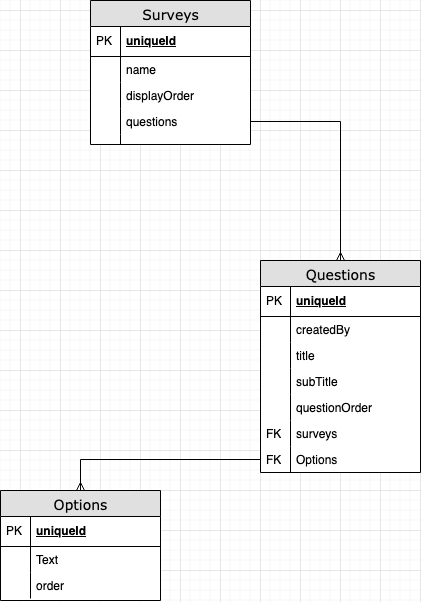

The diagram above was exported from draw.io. Its source (the exported page's mxGraphModel, read from the mxfile embedded in the PNG):
<mxGraphModel dx="586" dy="1643" grid="1" gridSize="10" guides="1" tooltips="1" connect="1" arrows="1" fold="1" page="1" pageScale="1" pageWidth="1100" pageHeight="850" background="#ffffff" math="0" shadow="0">
  <root>
    <mxCell id="0" />
    <mxCell id="1" parent="0" />
    <mxCell id="2e49270ec7c68f3f-55" value="" style="edgeStyle=orthogonalEdgeStyle;html=1;endArrow=ERoneToMany;startArrow=ERmandOne;labelBackgroundColor=none;fontFamily=Verdana;fontSize=14;entryX=0;entryY=0.5;exitX=0;exitY=0.5;" parent="1" source="2e49270ec7c68f3f-20" edge="1">
      <mxGeometry width="100" height="100" relative="1" as="geometry">
        <mxPoint x="100" y="430" as="sourcePoint" />
        <mxPoint x="290" y="239" as="targetPoint" />
        <Array as="points">
          <mxPoint x="250" y="401" />
          <mxPoint x="250" y="239" />
        </Array>
      </mxGeometry>
    </mxCell>
    <mxCell id="2e49270ec7c68f3f-56" value="" style="edgeStyle=orthogonalEdgeStyle;html=1;endArrow=ERzeroToMany;endFill=1;startArrow=ERzeroToMany;labelBackgroundColor=none;fontFamily=Verdana;fontSize=14;entryX=0;entryY=0.5;exitX=0;exitY=0.5;" parent="1" source="2e49270ec7c68f3f-49" edge="1">
      <mxGeometry width="100" height="100" relative="1" as="geometry">
        <mxPoint x="120" y="650" as="sourcePoint" />
        <mxPoint x="290" y="481" as="targetPoint" />
        <Array as="points">
          <mxPoint x="250" y="621" />
          <mxPoint x="250" y="481" />
        </Array>
      </mxGeometry>
    </mxCell>
    <mxCell id="2e49270ec7c68f3f-57" value="" style="edgeStyle=orthogonalEdgeStyle;html=1;endArrow=ERmany;startArrow=ERmany;labelBackgroundColor=none;fontFamily=Verdana;fontSize=14;entryX=1;entryY=0.5;exitX=0;exitY=0.383;exitPerimeter=0;" parent="1" source="2e49270ec7c68f3f-11" edge="1">
      <mxGeometry width="100" height="100" relative="1" as="geometry">
        <mxPoint x="560" y="220" as="sourcePoint" />
        <mxPoint x="450" y="181" as="targetPoint" />
        <Array as="points">
          <mxPoint x="510" y="220" />
          <mxPoint x="510" y="181" />
        </Array>
      </mxGeometry>
    </mxCell>
    <mxCell id="2e49270ec7c68f3f-58" value="" style="edgeStyle=orthogonalEdgeStyle;html=1;endArrow=ERzeroToMany;startArrow=ERmandOne;labelBackgroundColor=none;fontFamily=Verdana;fontSize=14;entryX=0;entryY=0.308;entryPerimeter=0;exitX=0;exitY=0.5;" parent="1" source="2e49270ec7c68f3f-31" edge="1">
      <mxGeometry width="100" height="100" relative="1" as="geometry">
        <mxPoint x="470" y="420" as="sourcePoint" />
        <mxPoint x="570" y="270.00800000000004" as="targetPoint" />
        <Array as="points">
          <mxPoint x="540" y="450" />
          <mxPoint x="540" y="270" />
        </Array>
      </mxGeometry>
    </mxCell>
    <mxCell id="2e49270ec7c68f3f-60" value="" style="edgeStyle=entityRelationEdgeStyle;html=1;endArrow=ERzeroToOne;startArrow=ERmandOne;labelBackgroundColor=none;fontFamily=Verdana;fontSize=14;exitX=1;exitY=0.5;entryX=0;entryY=0.5;" parent="1" target="2e49270ec7c68f3f-35" edge="1">
      <mxGeometry width="100" height="100" relative="1" as="geometry">
        <mxPoint x="450" y="621" as="sourcePoint" />
        <mxPoint x="700" y="620" as="targetPoint" />
      </mxGeometry>
    </mxCell>
    <mxCell id="2e49270ec7c68f3f-80" value="Surveys" style="swimlane;html=1;fontStyle=0;childLayout=stackLayout;horizontal=1;startSize=26;fillColor=#e0e0e0;horizontalStack=0;resizeParent=1;resizeLast=0;collapsible=1;marginBottom=0;swimlaneFillColor=#ffffff;align=center;rounded=0;shadow=0;comic=0;labelBackgroundColor=none;strokeWidth=1;fontFamily=Verdana;fontSize=14" parent="1" vertex="1">
      <mxGeometry x="430" y="110" width="160" height="144" as="geometry" />
    </mxCell>
    <mxCell id="2e49270ec7c68f3f-81" value="uniqueId" style="shape=partialRectangle;top=0;left=0;right=0;bottom=1;html=1;align=left;verticalAlign=middle;fillColor=none;spacingLeft=34;spacingRight=4;whiteSpace=wrap;overflow=hidden;rotatable=0;points=[[0,0.5],[1,0.5]];portConstraint=eastwest;dropTarget=0;fontStyle=5;" parent="2e49270ec7c68f3f-80" vertex="1">
      <mxGeometry y="26" width="160" height="30" as="geometry" />
    </mxCell>
    <mxCell id="2e49270ec7c68f3f-82" value="PK" style="shape=partialRectangle;top=0;left=0;bottom=0;html=1;fillColor=none;align=left;verticalAlign=middle;spacingLeft=4;spacingRight=4;whiteSpace=wrap;overflow=hidden;rotatable=0;points=[];portConstraint=eastwest;part=1;" parent="2e49270ec7c68f3f-81" vertex="1" connectable="0">
      <mxGeometry width="30" height="30" as="geometry" />
    </mxCell>
    <mxCell id="2e49270ec7c68f3f-83" value="name" style="shape=partialRectangle;top=0;left=0;right=0;bottom=0;html=1;align=left;verticalAlign=top;fillColor=none;spacingLeft=34;spacingRight=4;whiteSpace=wrap;overflow=hidden;rotatable=0;points=[[0,0.5],[1,0.5]];portConstraint=eastwest;dropTarget=0;" parent="2e49270ec7c68f3f-80" vertex="1">
      <mxGeometry y="56" width="160" height="26" as="geometry" />
    </mxCell>
    <mxCell id="2e49270ec7c68f3f-84" value="" style="shape=partialRectangle;top=0;left=0;bottom=0;html=1;fillColor=none;align=left;verticalAlign=top;spacingLeft=4;spacingRight=4;whiteSpace=wrap;overflow=hidden;rotatable=0;points=[];portConstraint=eastwest;part=1;" parent="2e49270ec7c68f3f-83" vertex="1" connectable="0">
      <mxGeometry width="30" height="26" as="geometry" />
    </mxCell>
    <mxCell id="2e49270ec7c68f3f-85" value="displayOrder" style="shape=partialRectangle;top=0;left=0;right=0;bottom=0;html=1;align=left;verticalAlign=top;fillColor=none;spacingLeft=34;spacingRight=4;whiteSpace=wrap;overflow=hidden;rotatable=0;points=[[0,0.5],[1,0.5]];portConstraint=eastwest;dropTarget=0;" parent="2e49270ec7c68f3f-80" vertex="1">
      <mxGeometry y="82" width="160" height="26" as="geometry" />
    </mxCell>
    <mxCell id="2e49270ec7c68f3f-86" value="" style="shape=partialRectangle;top=0;left=0;bottom=0;html=1;fillColor=none;align=left;verticalAlign=top;spacingLeft=4;spacingRight=4;whiteSpace=wrap;overflow=hidden;rotatable=0;points=[];portConstraint=eastwest;part=1;" parent="2e49270ec7c68f3f-85" vertex="1" connectable="0">
      <mxGeometry width="30" height="26" as="geometry" />
    </mxCell>
    <mxCell id="2e49270ec7c68f3f-87" value="questions" style="shape=partialRectangle;top=0;left=0;right=0;bottom=0;html=1;align=left;verticalAlign=top;fillColor=none;spacingLeft=34;spacingRight=4;whiteSpace=wrap;overflow=hidden;rotatable=0;points=[[0,0.5],[1,0.5]];portConstraint=eastwest;dropTarget=0;" parent="2e49270ec7c68f3f-80" vertex="1">
      <mxGeometry y="108" width="160" height="26" as="geometry" />
    </mxCell>
    <mxCell id="2e49270ec7c68f3f-88" value="" style="shape=partialRectangle;top=0;left=0;bottom=0;html=1;fillColor=none;align=left;verticalAlign=top;spacingLeft=4;spacingRight=4;whiteSpace=wrap;overflow=hidden;rotatable=0;points=[];portConstraint=eastwest;part=1;" parent="2e49270ec7c68f3f-87" vertex="1" connectable="0">
      <mxGeometry width="30" height="26" as="geometry" />
    </mxCell>
    <mxCell id="2e49270ec7c68f3f-89" value="" style="shape=partialRectangle;top=0;left=0;right=0;bottom=0;html=1;align=left;verticalAlign=top;fillColor=none;spacingLeft=34;spacingRight=4;whiteSpace=wrap;overflow=hidden;rotatable=0;points=[[0,0.5],[1,0.5]];portConstraint=eastwest;dropTarget=0;" parent="2e49270ec7c68f3f-80" vertex="1">
      <mxGeometry y="134" width="160" height="10" as="geometry" />
    </mxCell>
    <mxCell id="2e49270ec7c68f3f-90" value="" style="shape=partialRectangle;top=0;left=0;bottom=0;html=1;fillColor=none;align=left;verticalAlign=top;spacingLeft=4;spacingRight=4;whiteSpace=wrap;overflow=hidden;rotatable=0;points=[];portConstraint=eastwest;part=1;" parent="2e49270ec7c68f3f-89" vertex="1" connectable="0">
      <mxGeometry width="30" height="10" as="geometry" />
    </mxCell>
    <mxCell id="iXRu1n3xA428GPH-filK-1" style="edgeStyle=orthogonalEdgeStyle;rounded=0;orthogonalLoop=1;jettySize=auto;html=1;exitX=1;exitY=0.5;exitDx=0;exitDy=0;endArrow=ERmany;endFill=0;entryX=0.5;entryY=0;entryDx=0;entryDy=0;" edge="1" parent="1" source="2e49270ec7c68f3f-87" target="iXRu1n3xA428GPH-filK-2">
      <mxGeometry relative="1" as="geometry">
        <mxPoint x="700" y="530" as="targetPoint" />
      </mxGeometry>
    </mxCell>
    <mxCell id="iXRu1n3xA428GPH-filK-2" value="Questions" style="swimlane;html=1;fontStyle=0;childLayout=stackLayout;horizontal=1;startSize=26;fillColor=#e0e0e0;horizontalStack=0;resizeParent=1;resizeLast=0;collapsible=1;marginBottom=0;swimlaneFillColor=#ffffff;align=center;rounded=0;shadow=0;comic=0;labelBackgroundColor=none;strokeWidth=1;fontFamily=Verdana;fontSize=14" vertex="1" parent="1">
      <mxGeometry x="600" y="370" width="160" height="212" as="geometry" />
    </mxCell>
    <mxCell id="iXRu1n3xA428GPH-filK-3" value="uniqueId" style="shape=partialRectangle;top=0;left=0;right=0;bottom=1;html=1;align=left;verticalAlign=middle;fillColor=none;spacingLeft=34;spacingRight=4;whiteSpace=wrap;overflow=hidden;rotatable=0;points=[[0,0.5],[1,0.5]];portConstraint=eastwest;dropTarget=0;fontStyle=5;" vertex="1" parent="iXRu1n3xA428GPH-filK-2">
      <mxGeometry y="26" width="160" height="30" as="geometry" />
    </mxCell>
    <mxCell id="iXRu1n3xA428GPH-filK-4" value="PK" style="shape=partialRectangle;top=0;left=0;bottom=0;html=1;fillColor=none;align=left;verticalAlign=middle;spacingLeft=4;spacingRight=4;whiteSpace=wrap;overflow=hidden;rotatable=0;points=[];portConstraint=eastwest;part=1;" vertex="1" connectable="0" parent="iXRu1n3xA428GPH-filK-3">
      <mxGeometry width="30" height="30" as="geometry" />
    </mxCell>
    <mxCell id="iXRu1n3xA428GPH-filK-5" value="createdBy" style="shape=partialRectangle;top=0;left=0;right=0;bottom=0;html=1;align=left;verticalAlign=top;fillColor=none;spacingLeft=34;spacingRight=4;whiteSpace=wrap;overflow=hidden;rotatable=0;points=[[0,0.5],[1,0.5]];portConstraint=eastwest;dropTarget=0;" vertex="1" parent="iXRu1n3xA428GPH-filK-2">
      <mxGeometry y="56" width="160" height="26" as="geometry" />
    </mxCell>
    <mxCell id="iXRu1n3xA428GPH-filK-6" value="" style="shape=partialRectangle;top=0;left=0;bottom=0;html=1;fillColor=none;align=left;verticalAlign=top;spacingLeft=4;spacingRight=4;whiteSpace=wrap;overflow=hidden;rotatable=0;points=[];portConstraint=eastwest;part=1;" vertex="1" connectable="0" parent="iXRu1n3xA428GPH-filK-5">
      <mxGeometry width="30" height="26" as="geometry" />
    </mxCell>
    <mxCell id="iXRu1n3xA428GPH-filK-7" value="title" style="shape=partialRectangle;top=0;left=0;right=0;bottom=0;html=1;align=left;verticalAlign=top;fillColor=none;spacingLeft=34;spacingRight=4;whiteSpace=wrap;overflow=hidden;rotatable=0;points=[[0,0.5],[1,0.5]];portConstraint=eastwest;dropTarget=0;" vertex="1" parent="iXRu1n3xA428GPH-filK-2">
      <mxGeometry y="82" width="160" height="26" as="geometry" />
    </mxCell>
    <mxCell id="iXRu1n3xA428GPH-filK-8" value="" style="shape=partialRectangle;top=0;left=0;bottom=0;html=1;fillColor=none;align=left;verticalAlign=top;spacingLeft=4;spacingRight=4;whiteSpace=wrap;overflow=hidden;rotatable=0;points=[];portConstraint=eastwest;part=1;" vertex="1" connectable="0" parent="iXRu1n3xA428GPH-filK-7">
      <mxGeometry width="30" height="26" as="geometry" />
    </mxCell>
    <mxCell id="iXRu1n3xA428GPH-filK-9" value="subTitle" style="shape=partialRectangle;top=0;left=0;right=0;bottom=0;html=1;align=left;verticalAlign=top;fillColor=none;spacingLeft=34;spacingRight=4;whiteSpace=wrap;overflow=hidden;rotatable=0;points=[[0,0.5],[1,0.5]];portConstraint=eastwest;dropTarget=0;" vertex="1" parent="iXRu1n3xA428GPH-filK-2">
      <mxGeometry y="108" width="160" height="26" as="geometry" />
    </mxCell>
    <mxCell id="iXRu1n3xA428GPH-filK-10" value="" style="shape=partialRectangle;top=0;left=0;bottom=0;html=1;fillColor=none;align=left;verticalAlign=top;spacingLeft=4;spacingRight=4;whiteSpace=wrap;overflow=hidden;rotatable=0;points=[];portConstraint=eastwest;part=1;" vertex="1" connectable="0" parent="iXRu1n3xA428GPH-filK-9">
      <mxGeometry width="30" height="26" as="geometry" />
    </mxCell>
    <mxCell id="iXRu1n3xA428GPH-filK-13" value="questionOrder" style="shape=partialRectangle;top=0;left=0;right=0;bottom=0;html=1;align=left;verticalAlign=top;fillColor=none;spacingLeft=34;spacingRight=4;whiteSpace=wrap;overflow=hidden;rotatable=0;points=[[0,0.5],[1,0.5]];portConstraint=eastwest;dropTarget=0;" vertex="1" parent="iXRu1n3xA428GPH-filK-2">
      <mxGeometry y="134" width="160" height="26" as="geometry" />
    </mxCell>
    <mxCell id="iXRu1n3xA428GPH-filK-14" value="" style="shape=partialRectangle;top=0;left=0;bottom=0;html=1;fillColor=none;align=left;verticalAlign=top;spacingLeft=4;spacingRight=4;whiteSpace=wrap;overflow=hidden;rotatable=0;points=[];portConstraint=eastwest;part=1;" vertex="1" connectable="0" parent="iXRu1n3xA428GPH-filK-13">
      <mxGeometry width="30" height="26" as="geometry" />
    </mxCell>
    <mxCell id="iXRu1n3xA428GPH-filK-15" value="surveys" style="shape=partialRectangle;top=0;left=0;right=0;bottom=0;html=1;align=left;verticalAlign=top;fillColor=none;spacingLeft=34;spacingRight=4;whiteSpace=wrap;overflow=hidden;rotatable=0;points=[[0,0.5],[1,0.5]];portConstraint=eastwest;dropTarget=0;" vertex="1" parent="iXRu1n3xA428GPH-filK-2">
      <mxGeometry y="160" width="160" height="26" as="geometry" />
    </mxCell>
    <mxCell id="iXRu1n3xA428GPH-filK-16" value="FK" style="shape=partialRectangle;top=0;left=0;bottom=0;html=1;fillColor=none;align=left;verticalAlign=top;spacingLeft=4;spacingRight=4;whiteSpace=wrap;overflow=hidden;rotatable=0;points=[];portConstraint=eastwest;part=1;" vertex="1" connectable="0" parent="iXRu1n3xA428GPH-filK-15">
      <mxGeometry width="30" height="26" as="geometry" />
    </mxCell>
    <mxCell id="iXRu1n3xA428GPH-filK-17" value="Options" style="shape=partialRectangle;top=0;left=0;right=0;bottom=0;html=1;align=left;verticalAlign=top;fillColor=none;spacingLeft=34;spacingRight=4;whiteSpace=wrap;overflow=hidden;rotatable=0;points=[[0,0.5],[1,0.5]];portConstraint=eastwest;dropTarget=0;" vertex="1" parent="iXRu1n3xA428GPH-filK-2">
      <mxGeometry y="186" width="160" height="26" as="geometry" />
    </mxCell>
    <mxCell id="iXRu1n3xA428GPH-filK-18" value="FK" style="shape=partialRectangle;top=0;left=0;bottom=0;html=1;fillColor=none;align=left;verticalAlign=top;spacingLeft=4;spacingRight=4;whiteSpace=wrap;overflow=hidden;rotatable=0;points=[];portConstraint=eastwest;part=1;" vertex="1" connectable="0" parent="iXRu1n3xA428GPH-filK-17">
      <mxGeometry width="30" height="26" as="geometry" />
    </mxCell>
    <mxCell id="iXRu1n3xA428GPH-filK-19" style="edgeStyle=orthogonalEdgeStyle;rounded=0;orthogonalLoop=1;jettySize=auto;html=1;endArrow=ERmany;endFill=0;entryX=0.5;entryY=0;entryDx=0;entryDy=0;" edge="1" parent="1" source="iXRu1n3xA428GPH-filK-17" target="iXRu1n3xA428GPH-filK-20">
      <mxGeometry relative="1" as="geometry">
        <mxPoint x="330" y="590" as="targetPoint" />
      </mxGeometry>
    </mxCell>
    <mxCell id="iXRu1n3xA428GPH-filK-20" value="Options" style="swimlane;html=1;fontStyle=0;childLayout=stackLayout;horizontal=1;startSize=26;fillColor=#e0e0e0;horizontalStack=0;resizeParent=1;resizeLast=0;collapsible=1;marginBottom=0;swimlaneFillColor=#ffffff;align=center;rounded=0;shadow=0;comic=0;labelBackgroundColor=none;strokeWidth=1;fontFamily=Verdana;fontSize=14" vertex="1" parent="1">
      <mxGeometry x="340" y="600" width="160" height="110" as="geometry" />
    </mxCell>
    <mxCell id="iXRu1n3xA428GPH-filK-21" value="uniqueId" style="shape=partialRectangle;top=0;left=0;right=0;bottom=1;html=1;align=left;verticalAlign=middle;fillColor=none;spacingLeft=34;spacingRight=4;whiteSpace=wrap;overflow=hidden;rotatable=0;points=[[0,0.5],[1,0.5]];portConstraint=eastwest;dropTarget=0;fontStyle=5;" vertex="1" parent="iXRu1n3xA428GPH-filK-20">
      <mxGeometry y="26" width="160" height="30" as="geometry" />
    </mxCell>
    <mxCell id="iXRu1n3xA428GPH-filK-22" value="PK" style="shape=partialRectangle;top=0;left=0;bottom=0;html=1;fillColor=none;align=left;verticalAlign=middle;spacingLeft=4;spacingRight=4;whiteSpace=wrap;overflow=hidden;rotatable=0;points=[];portConstraint=eastwest;part=1;" vertex="1" connectable="0" parent="iXRu1n3xA428GPH-filK-21">
      <mxGeometry width="30" height="30" as="geometry" />
    </mxCell>
    <mxCell id="iXRu1n3xA428GPH-filK-23" value="Text" style="shape=partialRectangle;top=0;left=0;right=0;bottom=0;html=1;align=left;verticalAlign=top;fillColor=none;spacingLeft=34;spacingRight=4;whiteSpace=wrap;overflow=hidden;rotatable=0;points=[[0,0.5],[1,0.5]];portConstraint=eastwest;dropTarget=0;" vertex="1" parent="iXRu1n3xA428GPH-filK-20">
      <mxGeometry y="56" width="160" height="26" as="geometry" />
    </mxCell>
    <mxCell id="iXRu1n3xA428GPH-filK-24" value="" style="shape=partialRectangle;top=0;left=0;bottom=0;html=1;fillColor=none;align=left;verticalAlign=top;spacingLeft=4;spacingRight=4;whiteSpace=wrap;overflow=hidden;rotatable=0;points=[];portConstraint=eastwest;part=1;" vertex="1" connectable="0" parent="iXRu1n3xA428GPH-filK-23">
      <mxGeometry width="30" height="26" as="geometry" />
    </mxCell>
    <mxCell id="iXRu1n3xA428GPH-filK-25" value="order" style="shape=partialRectangle;top=0;left=0;right=0;bottom=0;html=1;align=left;verticalAlign=top;fillColor=none;spacingLeft=34;spacingRight=4;whiteSpace=wrap;overflow=hidden;rotatable=0;points=[[0,0.5],[1,0.5]];portConstraint=eastwest;dropTarget=0;" vertex="1" parent="iXRu1n3xA428GPH-filK-20">
      <mxGeometry y="82" width="160" height="26" as="geometry" />
    </mxCell>
    <mxCell id="iXRu1n3xA428GPH-filK-26" value="" style="shape=partialRectangle;top=0;left=0;bottom=0;html=1;fillColor=none;align=left;verticalAlign=top;spacingLeft=4;spacingRight=4;whiteSpace=wrap;overflow=hidden;rotatable=0;points=[];portConstraint=eastwest;part=1;" vertex="1" connectable="0" parent="iXRu1n3xA428GPH-filK-25">
      <mxGeometry width="30" height="26" as="geometry" />
    </mxCell>
  </root>
</mxGraphModel>